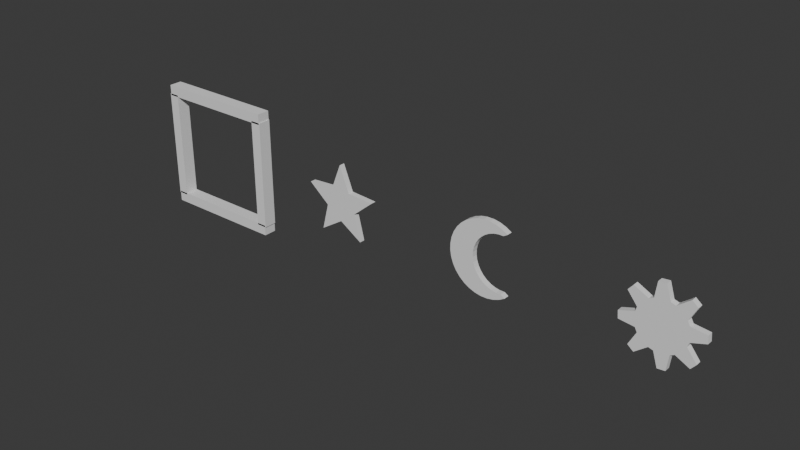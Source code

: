 # Source: Bloom_Signs_Source.blend  (saved by Blender 5.3.31; exported with 4.5.12 LTS)
import bpy
from mathutils import Matrix  # noqa: F401  (used for matrix-valued properties, if any)

bpy.ops.wm.read_factory_settings(use_empty=True)
scene = bpy.context.scene
scene.name = 'Scene'

# ---- collections
col_collection = bpy.data.collections.new('Collection'); scene.collection.children.link(col_collection)

# ---- world
world_world = bpy.data.worlds.new('World'); scene.world = world_world
world_world.use_nodes = True; world_world.node_tree.nodes.clear()
_N = world_world.node_tree.nodes; _L = world_world.node_tree.links
n0 = _N.new('ShaderNodeOutputWorld'); n0.name = 'World Output'; n0.location = (200, 100)
n1 = _N.new('ShaderNodeBackground'); n1.name = 'Background'; n1.location = (-200, 100)
n1.inputs[0].default_value = (0.05088, 0.05088, 0.05088, 1.0)
_L.new(n1.outputs[0], n0.inputs[0])
n0.is_active_output = True
world_world.color = (0.05088, 0.05088, 0.05088)
world_world.sun_shadow_jitter_overblur = 0.0

# ---- meshes
me_x = bpy.data.meshes.new('큐브')
me_x.from_pydata([(-0.775, -0.08, 0.655), (-0.775, -0.08, 0.785), (-0.775, 0.08, 0.655), (-0.775, 0.08, 0.785), (0.775, -0.08, 0.655), (0.775, -0.08, 0.785), (0.775, 0.08, 0.655), (0.775, 0.08, 0.785), (-0.775, -0.08, -0.785), (-0.775, -0.08, -0.655), (-0.775, 0.08, -0.785), (-0.775, 0.08, -0.655), (0.775, -0.08, -0.785), (0.775, -0.08, -0.655), (0.775, 0.08, -0.785), (0.775, 0.08, -0.655), (-0.785, -0.08, -0.675), (-0.785, -0.08, 0.675), (-0.785, 0.08, -0.675), (-0.785, 0.08, 0.675), (-0.655, -0.08, -0.675), (-0.655, -0.08, 0.675), (-0.655, 0.08, -0.675), (-0.655, 0.08, 0.675), (0.655, -0.08, -0.675), (0.655, -0.08, 0.675), (0.655, 0.08, -0.675), (0.655, 0.08, 0.675), (0.785, -0.08, -0.675), (0.785, -0.08, 0.675), (0.785, 0.08, -0.675), (0.785, 0.08, 0.675)], [], [(0, 1, 3, 2), (2, 3, 7, 6), (6, 7, 5, 4), (4, 5, 1, 0), (2, 6, 4, 0), (7, 3, 1, 5), (8, 9, 11, 10), (10, 11, 15, 14), (14, 15, 13, 12), (12, 13, 9, 8), (10, 14, 12, 8), (15, 11, 9, 13), (16, 17, 19, 18), (18, 19, 23, 22), (22, 23, 21, 20), (20, 21, 17, 16), (18, 22, 20, 16), (23, 19, 17, 21), (24, 25, 27, 26), (26, 27, 31, 30), (30, 31, 29, 28), (28, 29, 25, 24), (26, 30, 28, 24), (31, 27, 25, 29)])
_uv = me_x.uv_layers.new(name='UV 맵')
_uv.uv.foreach_set('vector', [0.375, 0.0, 0.625, 0.0, 0.625, 0.25, 0.375, 0.25, 0.375, 0.25, 0.625, 0.25, 0.625, 0.5, 0.375, 0.5, 0.375, 0.5, 0.625, 0.5, 0.625, 0.75, 0.375, 0.75, 0.375, 0.75, 0.625, 0.75, 0.625, 1.0, 0.375, 1.0, 0.125, 0.5, 0.375, 0.5, 0.375, 0.75, 0.125, 0.75, 0.625, 0.5, 0.875, 0.5, 0.875, 0.75, 0.625, 0.75, 0.375, 0.0, 0.625, 0.0, 0.625, 0.25, 0.375, 0.25, 0.375, 0.25, 0.625, 0.25, 0.625, 0.5, 0.375, 0.5, 0.375, 0.5, 0.625, 0.5, 0.625, 0.75, 0.375, 0.75, 0.375, 0.75, 0.625, 0.75, 0.625, 1.0, 0.375, 1.0, 0.125, 0.5, 0.375, 0.5, 0.375, 0.75, 0.125, 0.75, 0.625, 0.5, 0.875, 0.5, 0.875, 0.75, 0.625, 0.75, 0.375, 0.0, 0.625, 0.0, 0.625, 0.25, 0.375, 0.25, 0.375, 0.25, 0.625, 0.25, 0.625, 0.5, 0.375, 0.5, 0.375, 0.5, 0.625, 0.5, 0.625, 0.75, 0.375, 0.75, 0.375, 0.75, 0.625, 0.75, 0.625, 1.0, 0.375, 1.0, 0.125, 0.5, 0.375, 0.5, 0.375, 0.75, 0.125, 0.75, 0.625, 0.5, 0.875, 0.5, 0.875, 0.75, 0.625, 0.75, 0.375, 0.0, 0.625, 0.0, 0.625, 0.25, 0.375, 0.25, 0.375, 0.25, 0.625, 0.25, 0.625, 0.5, 0.375, 0.5, 0.375, 0.5, 0.625, 0.5, 0.625, 0.75, 0.375, 0.75, 0.375, 0.75, 0.625, 0.75, 0.625, 1.0, 0.375, 1.0, 0.125, 0.5, 0.375, 0.5, 0.375, 0.75, 0.125, 0.75, 0.625, 0.5, 0.875, 0.5, 0.875, 0.75, 0.625, 0.75])
me_x.update()
me_star = bpy.data.meshes.new('star')
me_star.from_pydata([(2.939e-17, -0.035, 0.48), (-0.1234, -0.035, 0.1699), (-0.4565, -0.035, 0.1483), (-0.1997, -0.035, -0.06489), (-0.2821, -0.035, -0.3883), (-3.858e-17, -0.035, -0.21), (0.2821, -0.035, -0.3883), (0.1997, -0.035, -0.06489), (0.4565, -0.035, 0.1483), (0.1234, -0.035, 0.1699), (2.939e-17, 0.035, 0.48), (-0.1234, 0.035, 0.1699), (-0.4565, 0.035, 0.1483), (-0.1997, 0.035, -0.06489), (-0.2821, 0.035, -0.3883), (-3.858e-17, 0.035, -0.21), (0.2821, 0.035, -0.3883), (0.1997, 0.035, -0.06489), (0.4565, 0.035, 0.1483), (0.1234, 0.035, 0.1699)], [], [(9, 8, 7, 6, 5, 4, 3, 2, 1, 0), (10, 11, 12, 13, 14, 15, 16, 17, 18, 19), (0, 1, 11, 10), (1, 2, 12, 11), (2, 3, 13, 12), (3, 4, 14, 13), (4, 5, 15, 14), (5, 6, 16, 15), (6, 7, 17, 16), (7, 8, 18, 17), (8, 9, 19, 18), (9, 0, 10, 19)])
me_star.update()
me_moon = bpy.data.meshes.new('moon')
me_moon.from_pydata([(0.2581, -0.035, 0.3686), (0.1902, -0.035, 0.4078), (0.1165, -0.035, 0.4347), (0.03922, -0.035, 0.4483), (-0.03922, -0.035, 0.4483), (-0.1165, -0.035, 0.4347), (-0.1902, -0.035, 0.4078), (-0.2581, -0.035, 0.3686), (-0.3182, -0.035, 0.3182), (-0.3686, -0.035, 0.2581), (-0.4078, -0.035, 0.1902), (-0.4347, -0.035, 0.1165), (-0.4483, -0.035, 0.03922), (-0.4483, -0.035, -0.03922), (-0.4347, -0.035, -0.1165), (-0.4078, -0.035, -0.1902), (-0.3686, -0.035, -0.2581), (-0.3182, -0.035, -0.3182), (-0.2581, -0.035, -0.3686), (-0.1902, -0.035, -0.4078), (-0.1165, -0.035, -0.4347), (-0.03922, -0.035, -0.4483), (0.03922, -0.035, -0.4483), (0.1165, -0.035, -0.4347), (0.1902, -0.035, -0.4078), (0.2581, -0.035, -0.3686), (0.2096, -0.035, -0.3387), (0.1504, -0.035, -0.3387), (0.092, -0.035, -0.3284), (0.03631, -0.035, -0.3081), (-0.01502, -0.035, -0.2785), (-0.06042, -0.035, -0.2404), (-0.09851, -0.035, -0.195), (-0.1281, -0.035, -0.1437), (-0.1484, -0.035, -0.088), (-0.1587, -0.035, -0.02963), (-0.1587, -0.035, 0.02963), (-0.1484, -0.035, 0.088), (-0.1281, -0.035, 0.1437), (-0.09851, -0.035, 0.195), (-0.06042, -0.035, 0.2404), (-0.01502, -0.035, 0.2785), (0.03631, -0.035, 0.3081), (0.092, -0.035, 0.3284), (0.1504, -0.035, 0.3387), (0.2096, -0.035, 0.3387), (0.2581, 0.035, 0.3686), (0.1902, 0.035, 0.4078), (0.1165, 0.035, 0.4347), (0.03922, 0.035, 0.4483), (-0.03922, 0.035, 0.4483), (-0.1165, 0.035, 0.4347), (-0.1902, 0.035, 0.4078), (-0.2581, 0.035, 0.3686), (-0.3182, 0.035, 0.3182), (-0.3686, 0.035, 0.2581), (-0.4078, 0.035, 0.1902), (-0.4347, 0.035, 0.1165), (-0.4483, 0.035, 0.03922), (-0.4483, 0.035, -0.03922), (-0.4347, 0.035, -0.1165), (-0.4078, 0.035, -0.1902), (-0.3686, 0.035, -0.2581), (-0.3182, 0.035, -0.3182), (-0.2581, 0.035, -0.3686), (-0.1902, 0.035, -0.4078), (-0.1165, 0.035, -0.4347), (-0.03922, 0.035, -0.4483), (0.03922, 0.035, -0.4483), (0.1165, 0.035, -0.4347), (0.1902, 0.035, -0.4078), (0.2581, 0.035, -0.3686), (0.2096, 0.035, -0.3387), (0.1504, 0.035, -0.3387), (0.092, 0.035, -0.3284), (0.03631, 0.035, -0.3081), (-0.01502, 0.035, -0.2785), (-0.06042, 0.035, -0.2404), (-0.09851, 0.035, -0.195), (-0.1281, 0.035, -0.1437), (-0.1484, 0.035, -0.088), (-0.1587, 0.035, -0.02963), (-0.1587, 0.035, 0.02963), (-0.1484, 0.035, 0.088), (-0.1281, 0.035, 0.1437), (-0.09851, 0.035, 0.195), (-0.06042, 0.035, 0.2404), (-0.01502, 0.035, 0.2785), (0.03631, 0.035, 0.3081), (0.092, 0.035, 0.3284), (0.1504, 0.035, 0.3387), (0.2096, 0.035, 0.3387)], [], [(45, 44, 43, 42, 41, 40, 39, 38, 37, 36, 35, 34, 33, 32, 31, 30, 29, 28, 27, 26, 25, 24, 23, 22, 21, 20, 19, 18, 17, 16, 15, 14, 13, 12, 11, 10, 9, 8, 7, 6, 5, 4, 3, 2, 1, 0), (46, 47, 48, 49, 50, 51, 52, 53, 54, 55, 56, 57, 58, 59, 60, 61, 62, 63, 64, 65, 66, 67, 68, 69, 70, 71, 72, 73, 74, 75, 76, 77, 78, 79, 80, 81, 82, 83, 84, 85, 86, 87, 88, 89, 90, 91), (0, 1, 47, 46), (1, 2, 48, 47), (2, 3, 49, 48), (3, 4, 50, 49), (4, 5, 51, 50), (5, 6, 52, 51), (6, 7, 53, 52), (7, 8, 54, 53), (8, 9, 55, 54), (9, 10, 56, 55), (10, 11, 57, 56), (11, 12, 58, 57), (12, 13, 59, 58), (13, 14, 60, 59), (14, 15, 61, 60), (15, 16, 62, 61), (16, 17, 63, 62), (17, 18, 64, 63), (18, 19, 65, 64), (19, 20, 66, 65), (20, 21, 67, 66), (21, 22, 68, 67), (22, 23, 69, 68), (23, 24, 70, 69), (24, 25, 71, 70), (25, 26, 72, 71), (26, 27, 73, 72), (27, 28, 74, 73), (28, 29, 75, 74), (29, 30, 76, 75), (30, 31, 77, 76), (31, 32, 78, 77), (32, 33, 79, 78), (33, 34, 80, 79), (34, 35, 81, 80), (35, 36, 82, 81), (36, 37, 83, 82), (37, 38, 84, 83), (38, 39, 85, 84), (39, 40, 86, 85), (40, 41, 87, 86), (41, 42, 88, 87), (42, 43, 89, 88), (43, 44, 90, 89), (44, 45, 91, 90), (45, 0, 46, 91)])
me_moon.update()
me_sun = bpy.data.meshes.new('sun')
me_sun.from_pydata([(0.46, -0.035, 0.0), (0.4512, -0.035, 0.08974), (0.2679, -0.035, 0.111), (0.2411, -0.035, 0.1611), (0.3253, -0.035, 0.3253), (0.2556, -0.035, 0.3825), (0.111, -0.035, 0.2679), (0.05658, -0.035, 0.2844), (2.817e-17, -0.035, 0.46), (-0.08974, -0.035, 0.4512), (-0.111, -0.035, 0.2679), (-0.1611, -0.035, 0.2411), (-0.3253, -0.035, 0.3253), (-0.3825, -0.035, 0.2556), (-0.2679, -0.035, 0.111), (-0.2844, -0.035, 0.05658), (-0.46, -0.035, 5.633e-17), (-0.4512, -0.035, -0.08974), (-0.2679, -0.035, -0.111), (-0.2411, -0.035, -0.1611), (-0.3253, -0.035, -0.3253), (-0.2556, -0.035, -0.3825), (-0.111, -0.035, -0.2679), (-0.05658, -0.035, -0.2844), (-8.45e-17, -0.035, -0.46), (0.08974, -0.035, -0.4512), (0.111, -0.035, -0.2679), (0.1611, -0.035, -0.2411), (0.3253, -0.035, -0.3253), (0.3825, -0.035, -0.2556), (0.2679, -0.035, -0.111), (0.2844, -0.035, -0.05658), (0.46, 0.035, 0.0), (0.4512, 0.035, 0.08974), (0.2679, 0.035, 0.111), (0.2411, 0.035, 0.1611), (0.3253, 0.035, 0.3253), (0.2556, 0.035, 0.3825), (0.111, 0.035, 0.2679), (0.05658, 0.035, 0.2844), (2.817e-17, 0.035, 0.46), (-0.08974, 0.035, 0.4512), (-0.111, 0.035, 0.2679), (-0.1611, 0.035, 0.2411), (-0.3253, 0.035, 0.3253), (-0.3825, 0.035, 0.2556), (-0.2679, 0.035, 0.111), (-0.2844, 0.035, 0.05658), (-0.46, 0.035, 5.633e-17), (-0.4512, 0.035, -0.08974), (-0.2679, 0.035, -0.111), (-0.2411, 0.035, -0.1611), (-0.3253, 0.035, -0.3253), (-0.2556, 0.035, -0.3825), (-0.111, 0.035, -0.2679), (-0.05658, 0.035, -0.2844), (-8.45e-17, 0.035, -0.46), (0.08974, 0.035, -0.4512), (0.111, 0.035, -0.2679), (0.1611, 0.035, -0.2411), (0.3253, 0.035, -0.3253), (0.3825, 0.035, -0.2556), (0.2679, 0.035, -0.111), (0.2844, 0.035, -0.05658)], [], [(31, 30, 29, 28, 27, 26, 25, 24, 23, 22, 21, 20, 19, 18, 17, 16, 15, 14, 13, 12, 11, 10, 9, 8, 7, 6, 5, 4, 3, 2, 1, 0), (32, 33, 34, 35, 36, 37, 38, 39, 40, 41, 42, 43, 44, 45, 46, 47, 48, 49, 50, 51, 52, 53, 54, 55, 56, 57, 58, 59, 60, 61, 62, 63), (0, 1, 33, 32), (1, 2, 34, 33), (2, 3, 35, 34), (3, 4, 36, 35), (4, 5, 37, 36), (5, 6, 38, 37), (6, 7, 39, 38), (7, 8, 40, 39), (8, 9, 41, 40), (9, 10, 42, 41), (10, 11, 43, 42), (11, 12, 44, 43), (12, 13, 45, 44), (13, 14, 46, 45), (14, 15, 47, 46), (15, 16, 48, 47), (16, 17, 49, 48), (17, 18, 50, 49), (18, 19, 51, 50), (19, 20, 52, 51), (20, 21, 53, 52), (21, 22, 54, 53), (22, 23, 55, 54), (23, 24, 56, 55), (24, 25, 57, 56), (25, 26, 58, 57), (26, 27, 59, 58), (27, 28, 60, 59), (28, 29, 61, 60), (29, 30, 62, 61), (30, 31, 63, 62), (31, 0, 32, 63)])
me_sun.update()

# ---- objects
ob_sm_bloom_frame = bpy.data.objects.new('SM_Bloom_Frame', me_x)
ob_sm_bloom_star = bpy.data.objects.new('SM_Bloom_Star', me_star)
ob_sm_bloom_moon = bpy.data.objects.new('SM_Bloom_Moon', me_moon)
ob_sm_bloom_sun = bpy.data.objects.new('SM_Bloom_Sun', me_sun)

# ---- transforms, parenting, visibility, modifiers, constraints
ob_sm_bloom_frame.location = (0.0, 0.0, 0.0)
ob_sm_bloom_star.location = (2.0, 0.0, 0.0)
ob_sm_bloom_moon.location = (4.0, 0.0, 0.0)
ob_sm_bloom_sun.location = (6.0, 0.0, 0.0)

# ---- collection membership
col_collection.objects.link(ob_sm_bloom_frame)
col_collection.objects.link(ob_sm_bloom_star)
col_collection.objects.link(ob_sm_bloom_moon)
col_collection.objects.link(ob_sm_bloom_sun)

# ---- scene / render settings (as saved in the file)
scene.frame_start = 1; scene.frame_end = 250; scene.frame_set(1)
scene.render.engine = 'BLENDER_EEVEE_NEXT'
scene.render.bake_bias = 0.0
scene.render.bake_samples = 0
scene.render.compositor_device = 'GPU'
scene.eevee.use_volume_custom_range = False
scene.eevee.fast_gi_thickness_near = 0.1
scene.eevee.fast_gi_thickness_far = 0.0
scene.eevee.ray_tracing_options.screen_trace_thickness = 0.1
bpy.context.view_layer.update()

# ---- added for rendering (the .blend has no active camera and no usable light): camera, sun
cam_auto = bpy.data.cameras.new('AutoCamera')
cam_auto.lens = 50.0
cam_auto.sensor_width = 36.0
cam_auto.clip_end = 1000.0
ob_auto_camera = bpy.data.objects.new('AutoCamera', cam_auto)
scene.collection.objects.link(ob_auto_camera)
ob_auto_camera.location = (9.69793, -8.23252, 5.48835)
ob_auto_camera.rotation_euler = (1.09748, -7.21219e-08, 0.694738)
scene.camera = ob_auto_camera
light_auto_sun = bpy.data.lights.new('AutoSun', 'SUN')
light_auto_sun.energy = 3.0
light_auto_sun.angle = 0.0523599
ob_auto_sun = bpy.data.objects.new('AutoSun', light_auto_sun)
scene.collection.objects.link(ob_auto_sun)
ob_auto_sun.rotation_euler = (0.872665, 0.174533, 0.523599)
bpy.context.view_layer.update()
